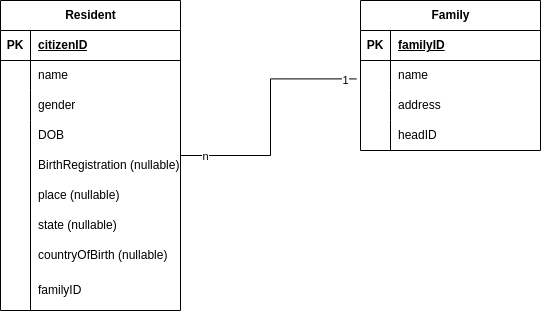

The diagram above was exported from draw.io. Its source (the exported page's mxGraphModel, read from the mxfile embedded in the PNG):
<mxGraphModel dx="1367" dy="807" grid="1" gridSize="10" guides="1" tooltips="1" connect="1" arrows="1" fold="1" page="1" pageScale="1" pageWidth="827" pageHeight="1169" math="0" shadow="0">
  <root>
    <mxCell id="0" />
    <mxCell id="1" parent="0" />
    <mxCell id="QFSj1S03R8lB0eF2iP41-34" style="edgeStyle=orthogonalEdgeStyle;rounded=0;orthogonalLoop=1;jettySize=auto;html=1;entryX=-0.021;entryY=0.614;entryDx=0;entryDy=0;entryPerimeter=0;endArrow=none;endFill=0;" parent="1" source="QFSj1S03R8lB0eF2iP41-1" target="QFSj1S03R8lB0eF2iP41-18" edge="1">
      <mxGeometry relative="1" as="geometry" />
    </mxCell>
    <mxCell id="QFSj1S03R8lB0eF2iP41-35" value="1" style="edgeLabel;html=1;align=center;verticalAlign=middle;resizable=0;points=[];" parent="QFSj1S03R8lB0eF2iP41-34" vertex="1" connectable="0">
      <mxGeometry x="0.9044" y="-1" relative="1" as="geometry">
        <mxPoint as="offset" />
      </mxGeometry>
    </mxCell>
    <mxCell id="QFSj1S03R8lB0eF2iP41-36" value="n" style="edgeLabel;html=1;align=center;verticalAlign=middle;resizable=0;points=[];" parent="QFSj1S03R8lB0eF2iP41-34" vertex="1" connectable="0">
      <mxGeometry x="-0.8135" relative="1" as="geometry">
        <mxPoint as="offset" />
      </mxGeometry>
    </mxCell>
    <mxCell id="QFSj1S03R8lB0eF2iP41-1" value="Resident" style="shape=table;startSize=30;container=1;collapsible=1;childLayout=tableLayout;fixedRows=1;rowLines=0;fontStyle=1;align=center;resizeLast=1;html=1;" parent="1" vertex="1">
      <mxGeometry x="40" y="280" width="180" height="310" as="geometry" />
    </mxCell>
    <mxCell id="QFSj1S03R8lB0eF2iP41-2" value="" style="shape=tableRow;horizontal=0;startSize=0;swimlaneHead=0;swimlaneBody=0;fillColor=none;collapsible=0;dropTarget=0;points=[[0,0.5],[1,0.5]];portConstraint=eastwest;top=0;left=0;right=0;bottom=1;" parent="QFSj1S03R8lB0eF2iP41-1" vertex="1">
      <mxGeometry y="30" width="180" height="30" as="geometry" />
    </mxCell>
    <mxCell id="QFSj1S03R8lB0eF2iP41-3" value="PK" style="shape=partialRectangle;connectable=0;fillColor=none;top=0;left=0;bottom=0;right=0;fontStyle=1;overflow=hidden;whiteSpace=wrap;html=1;" parent="QFSj1S03R8lB0eF2iP41-2" vertex="1">
      <mxGeometry width="30" height="30" as="geometry">
        <mxRectangle width="30" height="30" as="alternateBounds" />
      </mxGeometry>
    </mxCell>
    <mxCell id="QFSj1S03R8lB0eF2iP41-4" value="citizenID" style="shape=partialRectangle;connectable=0;fillColor=none;top=0;left=0;bottom=0;right=0;align=left;spacingLeft=6;fontStyle=5;overflow=hidden;whiteSpace=wrap;html=1;" parent="QFSj1S03R8lB0eF2iP41-2" vertex="1">
      <mxGeometry x="30" width="150" height="30" as="geometry">
        <mxRectangle width="150" height="30" as="alternateBounds" />
      </mxGeometry>
    </mxCell>
    <mxCell id="QFSj1S03R8lB0eF2iP41-5" value="" style="shape=tableRow;horizontal=0;startSize=0;swimlaneHead=0;swimlaneBody=0;fillColor=none;collapsible=0;dropTarget=0;points=[[0,0.5],[1,0.5]];portConstraint=eastwest;top=0;left=0;right=0;bottom=0;" parent="QFSj1S03R8lB0eF2iP41-1" vertex="1">
      <mxGeometry y="60" width="180" height="30" as="geometry" />
    </mxCell>
    <mxCell id="QFSj1S03R8lB0eF2iP41-6" value="" style="shape=partialRectangle;connectable=0;fillColor=none;top=0;left=0;bottom=0;right=0;editable=1;overflow=hidden;whiteSpace=wrap;html=1;" parent="QFSj1S03R8lB0eF2iP41-5" vertex="1">
      <mxGeometry width="30" height="30" as="geometry">
        <mxRectangle width="30" height="30" as="alternateBounds" />
      </mxGeometry>
    </mxCell>
    <mxCell id="QFSj1S03R8lB0eF2iP41-7" value="name" style="shape=partialRectangle;connectable=0;fillColor=none;top=0;left=0;bottom=0;right=0;align=left;spacingLeft=6;overflow=hidden;whiteSpace=wrap;html=1;" parent="QFSj1S03R8lB0eF2iP41-5" vertex="1">
      <mxGeometry x="30" width="150" height="30" as="geometry">
        <mxRectangle width="150" height="30" as="alternateBounds" />
      </mxGeometry>
    </mxCell>
    <mxCell id="QFSj1S03R8lB0eF2iP41-8" value="" style="shape=tableRow;horizontal=0;startSize=0;swimlaneHead=0;swimlaneBody=0;fillColor=none;collapsible=0;dropTarget=0;points=[[0,0.5],[1,0.5]];portConstraint=eastwest;top=0;left=0;right=0;bottom=0;" parent="QFSj1S03R8lB0eF2iP41-1" vertex="1">
      <mxGeometry y="90" width="180" height="30" as="geometry" />
    </mxCell>
    <mxCell id="QFSj1S03R8lB0eF2iP41-9" value="" style="shape=partialRectangle;connectable=0;fillColor=none;top=0;left=0;bottom=0;right=0;editable=1;overflow=hidden;whiteSpace=wrap;html=1;" parent="QFSj1S03R8lB0eF2iP41-8" vertex="1">
      <mxGeometry width="30" height="30" as="geometry">
        <mxRectangle width="30" height="30" as="alternateBounds" />
      </mxGeometry>
    </mxCell>
    <mxCell id="QFSj1S03R8lB0eF2iP41-10" value="gender" style="shape=partialRectangle;connectable=0;fillColor=none;top=0;left=0;bottom=0;right=0;align=left;spacingLeft=6;overflow=hidden;whiteSpace=wrap;html=1;" parent="QFSj1S03R8lB0eF2iP41-8" vertex="1">
      <mxGeometry x="30" width="150" height="30" as="geometry">
        <mxRectangle width="150" height="30" as="alternateBounds" />
      </mxGeometry>
    </mxCell>
    <mxCell id="QFSj1S03R8lB0eF2iP41-11" value="" style="shape=tableRow;horizontal=0;startSize=0;swimlaneHead=0;swimlaneBody=0;fillColor=none;collapsible=0;dropTarget=0;points=[[0,0.5],[1,0.5]];portConstraint=eastwest;top=0;left=0;right=0;bottom=0;" parent="QFSj1S03R8lB0eF2iP41-1" vertex="1">
      <mxGeometry y="120" width="180" height="30" as="geometry" />
    </mxCell>
    <mxCell id="QFSj1S03R8lB0eF2iP41-12" value="" style="shape=partialRectangle;connectable=0;fillColor=none;top=0;left=0;bottom=0;right=0;editable=1;overflow=hidden;whiteSpace=wrap;html=1;" parent="QFSj1S03R8lB0eF2iP41-11" vertex="1">
      <mxGeometry width="30" height="30" as="geometry">
        <mxRectangle width="30" height="30" as="alternateBounds" />
      </mxGeometry>
    </mxCell>
    <mxCell id="QFSj1S03R8lB0eF2iP41-13" value="DOB" style="shape=partialRectangle;connectable=0;fillColor=none;top=0;left=0;bottom=0;right=0;align=left;spacingLeft=6;overflow=hidden;whiteSpace=wrap;html=1;" parent="QFSj1S03R8lB0eF2iP41-11" vertex="1">
      <mxGeometry x="30" width="150" height="30" as="geometry">
        <mxRectangle width="150" height="30" as="alternateBounds" />
      </mxGeometry>
    </mxCell>
    <mxCell id="QFSj1S03R8lB0eF2iP41-14" value="Family" style="shape=table;startSize=30;container=1;collapsible=1;childLayout=tableLayout;fixedRows=1;rowLines=0;fontStyle=1;align=center;resizeLast=1;html=1;" parent="1" vertex="1">
      <mxGeometry x="400" y="280" width="180" height="150" as="geometry" />
    </mxCell>
    <mxCell id="QFSj1S03R8lB0eF2iP41-15" value="" style="shape=tableRow;horizontal=0;startSize=0;swimlaneHead=0;swimlaneBody=0;fillColor=none;collapsible=0;dropTarget=0;points=[[0,0.5],[1,0.5]];portConstraint=eastwest;top=0;left=0;right=0;bottom=1;" parent="QFSj1S03R8lB0eF2iP41-14" vertex="1">
      <mxGeometry y="30" width="180" height="30" as="geometry" />
    </mxCell>
    <mxCell id="QFSj1S03R8lB0eF2iP41-16" value="PK" style="shape=partialRectangle;connectable=0;fillColor=none;top=0;left=0;bottom=0;right=0;fontStyle=1;overflow=hidden;whiteSpace=wrap;html=1;" parent="QFSj1S03R8lB0eF2iP41-15" vertex="1">
      <mxGeometry width="30" height="30" as="geometry">
        <mxRectangle width="30" height="30" as="alternateBounds" />
      </mxGeometry>
    </mxCell>
    <mxCell id="QFSj1S03R8lB0eF2iP41-17" value="familyID" style="shape=partialRectangle;connectable=0;fillColor=none;top=0;left=0;bottom=0;right=0;align=left;spacingLeft=6;fontStyle=5;overflow=hidden;whiteSpace=wrap;html=1;" parent="QFSj1S03R8lB0eF2iP41-15" vertex="1">
      <mxGeometry x="30" width="150" height="30" as="geometry">
        <mxRectangle width="150" height="30" as="alternateBounds" />
      </mxGeometry>
    </mxCell>
    <mxCell id="QFSj1S03R8lB0eF2iP41-18" value="" style="shape=tableRow;horizontal=0;startSize=0;swimlaneHead=0;swimlaneBody=0;fillColor=none;collapsible=0;dropTarget=0;points=[[0,0.5],[1,0.5]];portConstraint=eastwest;top=0;left=0;right=0;bottom=0;" parent="QFSj1S03R8lB0eF2iP41-14" vertex="1">
      <mxGeometry y="60" width="180" height="30" as="geometry" />
    </mxCell>
    <mxCell id="QFSj1S03R8lB0eF2iP41-19" value="" style="shape=partialRectangle;connectable=0;fillColor=none;top=0;left=0;bottom=0;right=0;editable=1;overflow=hidden;whiteSpace=wrap;html=1;" parent="QFSj1S03R8lB0eF2iP41-18" vertex="1">
      <mxGeometry width="30" height="30" as="geometry">
        <mxRectangle width="30" height="30" as="alternateBounds" />
      </mxGeometry>
    </mxCell>
    <mxCell id="QFSj1S03R8lB0eF2iP41-20" value="name" style="shape=partialRectangle;connectable=0;fillColor=none;top=0;left=0;bottom=0;right=0;align=left;spacingLeft=6;overflow=hidden;whiteSpace=wrap;html=1;" parent="QFSj1S03R8lB0eF2iP41-18" vertex="1">
      <mxGeometry x="30" width="150" height="30" as="geometry">
        <mxRectangle width="150" height="30" as="alternateBounds" />
      </mxGeometry>
    </mxCell>
    <mxCell id="QFSj1S03R8lB0eF2iP41-21" value="" style="shape=tableRow;horizontal=0;startSize=0;swimlaneHead=0;swimlaneBody=0;fillColor=none;collapsible=0;dropTarget=0;points=[[0,0.5],[1,0.5]];portConstraint=eastwest;top=0;left=0;right=0;bottom=0;" parent="QFSj1S03R8lB0eF2iP41-14" vertex="1">
      <mxGeometry y="90" width="180" height="30" as="geometry" />
    </mxCell>
    <mxCell id="QFSj1S03R8lB0eF2iP41-22" value="" style="shape=partialRectangle;connectable=0;fillColor=none;top=0;left=0;bottom=0;right=0;editable=1;overflow=hidden;whiteSpace=wrap;html=1;" parent="QFSj1S03R8lB0eF2iP41-21" vertex="1">
      <mxGeometry width="30" height="30" as="geometry">
        <mxRectangle width="30" height="30" as="alternateBounds" />
      </mxGeometry>
    </mxCell>
    <mxCell id="QFSj1S03R8lB0eF2iP41-23" value="address" style="shape=partialRectangle;connectable=0;fillColor=none;top=0;left=0;bottom=0;right=0;align=left;spacingLeft=6;overflow=hidden;whiteSpace=wrap;html=1;" parent="QFSj1S03R8lB0eF2iP41-21" vertex="1">
      <mxGeometry x="30" width="150" height="30" as="geometry">
        <mxRectangle width="150" height="30" as="alternateBounds" />
      </mxGeometry>
    </mxCell>
    <mxCell id="QFSj1S03R8lB0eF2iP41-24" value="" style="shape=tableRow;horizontal=0;startSize=0;swimlaneHead=0;swimlaneBody=0;fillColor=none;collapsible=0;dropTarget=0;points=[[0,0.5],[1,0.5]];portConstraint=eastwest;top=0;left=0;right=0;bottom=0;" parent="QFSj1S03R8lB0eF2iP41-14" vertex="1">
      <mxGeometry y="120" width="180" height="30" as="geometry" />
    </mxCell>
    <mxCell id="QFSj1S03R8lB0eF2iP41-25" value="" style="shape=partialRectangle;connectable=0;fillColor=none;top=0;left=0;bottom=0;right=0;editable=1;overflow=hidden;whiteSpace=wrap;html=1;" parent="QFSj1S03R8lB0eF2iP41-24" vertex="1">
      <mxGeometry width="30" height="30" as="geometry">
        <mxRectangle width="30" height="30" as="alternateBounds" />
      </mxGeometry>
    </mxCell>
    <mxCell id="QFSj1S03R8lB0eF2iP41-26" value="headID" style="shape=partialRectangle;connectable=0;fillColor=none;top=0;left=0;bottom=0;right=0;align=left;spacingLeft=6;overflow=hidden;whiteSpace=wrap;html=1;" parent="QFSj1S03R8lB0eF2iP41-24" vertex="1">
      <mxGeometry x="30" width="150" height="30" as="geometry">
        <mxRectangle width="150" height="30" as="alternateBounds" />
      </mxGeometry>
    </mxCell>
    <mxCell id="QFSj1S03R8lB0eF2iP41-28" value="BirthRegistration (nullable)" style="shape=partialRectangle;connectable=0;fillColor=none;top=0;left=0;bottom=0;right=0;align=left;spacingLeft=6;overflow=hidden;whiteSpace=wrap;html=1;" parent="1" vertex="1">
      <mxGeometry x="70" y="430" width="150" height="30" as="geometry">
        <mxRectangle width="150" height="30" as="alternateBounds" />
      </mxGeometry>
    </mxCell>
    <mxCell id="QFSj1S03R8lB0eF2iP41-29" value="place (nullable)" style="shape=partialRectangle;connectable=0;fillColor=none;top=0;left=0;bottom=0;right=0;align=left;spacingLeft=6;overflow=hidden;whiteSpace=wrap;html=1;" parent="1" vertex="1">
      <mxGeometry x="70" y="460" width="150" height="30" as="geometry">
        <mxRectangle width="150" height="30" as="alternateBounds" />
      </mxGeometry>
    </mxCell>
    <mxCell id="QFSj1S03R8lB0eF2iP41-30" value="state (nullable)" style="shape=partialRectangle;connectable=0;fillColor=none;top=0;left=0;bottom=0;right=0;align=left;spacingLeft=6;overflow=hidden;whiteSpace=wrap;html=1;" parent="1" vertex="1">
      <mxGeometry x="70" y="490" width="150" height="30" as="geometry">
        <mxRectangle width="150" height="30" as="alternateBounds" />
      </mxGeometry>
    </mxCell>
    <mxCell id="QFSj1S03R8lB0eF2iP41-31" value="countryOfBirth (nullable)" style="shape=partialRectangle;connectable=0;fillColor=none;top=0;left=0;bottom=0;right=0;align=left;spacingLeft=6;overflow=hidden;whiteSpace=wrap;html=1;" parent="1" vertex="1">
      <mxGeometry x="70" y="520" width="150" height="30" as="geometry">
        <mxRectangle width="150" height="30" as="alternateBounds" />
      </mxGeometry>
    </mxCell>
    <mxCell id="QFSj1S03R8lB0eF2iP41-32" value="" style="endArrow=none;html=1;rounded=0;" parent="1" edge="1">
      <mxGeometry relative="1" as="geometry">
        <mxPoint x="70" y="429.43" as="sourcePoint" />
        <mxPoint x="70" y="590" as="targetPoint" />
      </mxGeometry>
    </mxCell>
    <mxCell id="QFSj1S03R8lB0eF2iP41-39" value="familyID" style="shape=partialRectangle;connectable=0;fillColor=none;top=0;left=0;bottom=0;right=0;align=left;spacingLeft=6;overflow=hidden;whiteSpace=wrap;html=1;" parent="1" vertex="1">
      <mxGeometry x="70" y="555" width="150" height="30" as="geometry">
        <mxRectangle width="150" height="30" as="alternateBounds" />
      </mxGeometry>
    </mxCell>
  </root>
</mxGraphModel>